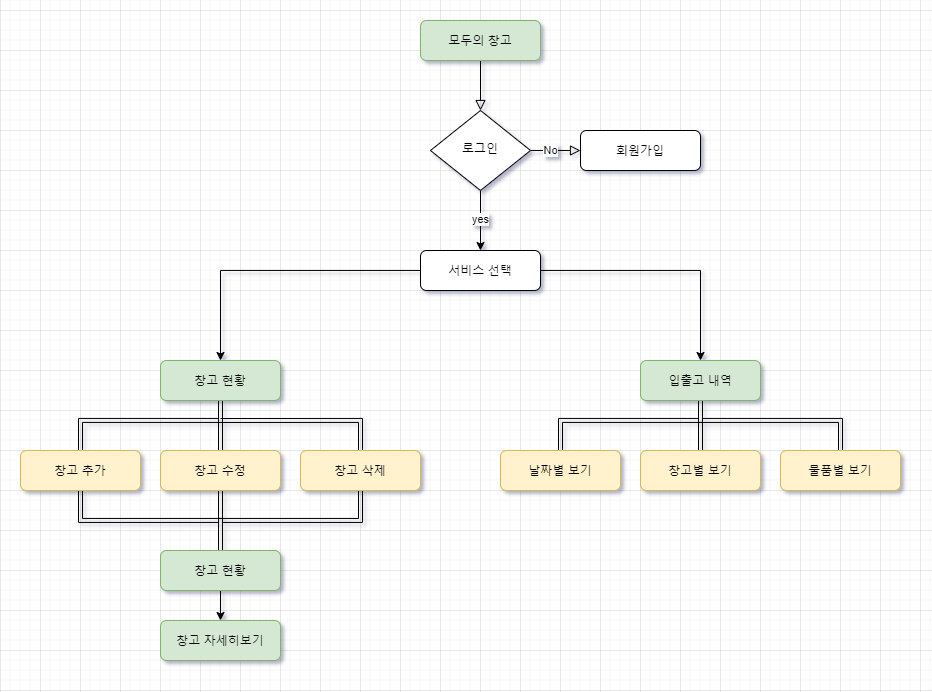

The diagram above was exported from draw.io. Its source (the exported page's mxGraphModel, read from the mxfile embedded in the PNG):
<mxGraphModel dx="2218" dy="899" grid="1" gridSize="10" guides="1" tooltips="1" connect="1" arrows="1" fold="1" page="1" pageScale="1" pageWidth="827" pageHeight="1169" math="0" shadow="0">
  <root>
    <mxCell id="WIyWlLk6GJQsqaUBKTNV-0" />
    <mxCell id="WIyWlLk6GJQsqaUBKTNV-1" parent="WIyWlLk6GJQsqaUBKTNV-0" />
    <mxCell id="WIyWlLk6GJQsqaUBKTNV-2" value="" style="rounded=0;html=1;jettySize=auto;orthogonalLoop=1;fontSize=11;endArrow=block;endFill=0;endSize=8;strokeWidth=1;shadow=0;labelBackgroundColor=none;edgeStyle=orthogonalEdgeStyle;" parent="WIyWlLk6GJQsqaUBKTNV-1" source="WIyWlLk6GJQsqaUBKTNV-3" target="WIyWlLk6GJQsqaUBKTNV-6" edge="1">
      <mxGeometry relative="1" as="geometry" />
    </mxCell>
    <mxCell id="WIyWlLk6GJQsqaUBKTNV-3" value="모두의 창고" style="rounded=1;whiteSpace=wrap;html=1;fontSize=12;glass=0;strokeWidth=1;shadow=0;fillColor=#d5e8d4;strokeColor=#82b366;" parent="WIyWlLk6GJQsqaUBKTNV-1" vertex="1">
      <mxGeometry x="300" y="90" width="120" height="40" as="geometry" />
    </mxCell>
    <mxCell id="WIyWlLk6GJQsqaUBKTNV-5" value="No" style="edgeStyle=orthogonalEdgeStyle;rounded=0;html=1;jettySize=auto;orthogonalLoop=1;fontSize=11;endArrow=block;endFill=0;endSize=8;strokeWidth=1;shadow=0;labelBackgroundColor=default;" parent="WIyWlLk6GJQsqaUBKTNV-1" source="WIyWlLk6GJQsqaUBKTNV-6" target="WIyWlLk6GJQsqaUBKTNV-7" edge="1">
      <mxGeometry x="-0.2" relative="1" as="geometry">
        <mxPoint as="offset" />
      </mxGeometry>
    </mxCell>
    <mxCell id="CzX5skmBm16B7_UrI9gD-3" value="yes" style="edgeStyle=orthogonalEdgeStyle;rounded=0;orthogonalLoop=1;jettySize=auto;html=1;exitX=0.5;exitY=1;exitDx=0;exitDy=0;" edge="1" parent="WIyWlLk6GJQsqaUBKTNV-1" source="WIyWlLk6GJQsqaUBKTNV-6" target="WIyWlLk6GJQsqaUBKTNV-12">
      <mxGeometry relative="1" as="geometry" />
    </mxCell>
    <mxCell id="WIyWlLk6GJQsqaUBKTNV-6" value="로그인" style="rhombus;whiteSpace=wrap;html=1;shadow=0;fontFamily=Helvetica;fontSize=12;align=center;strokeWidth=1;spacing=6;spacingTop=-4;" parent="WIyWlLk6GJQsqaUBKTNV-1" vertex="1">
      <mxGeometry x="310" y="180" width="100" height="80" as="geometry" />
    </mxCell>
    <mxCell id="WIyWlLk6GJQsqaUBKTNV-7" value="회원가입" style="rounded=1;whiteSpace=wrap;html=1;fontSize=12;glass=0;strokeWidth=1;shadow=0;" parent="WIyWlLk6GJQsqaUBKTNV-1" vertex="1">
      <mxGeometry x="460" y="200" width="120" height="40" as="geometry" />
    </mxCell>
    <mxCell id="CzX5skmBm16B7_UrI9gD-11" style="edgeStyle=orthogonalEdgeStyle;rounded=0;orthogonalLoop=1;jettySize=auto;html=1;exitX=0.5;exitY=1;exitDx=0;exitDy=0;entryX=0.5;entryY=0;entryDx=0;entryDy=0;shape=link;" edge="1" parent="WIyWlLk6GJQsqaUBKTNV-1" source="WIyWlLk6GJQsqaUBKTNV-11" target="CzX5skmBm16B7_UrI9gD-8">
      <mxGeometry relative="1" as="geometry">
        <Array as="points">
          <mxPoint x="100" y="490" />
          <mxPoint x="-40" y="490" />
        </Array>
      </mxGeometry>
    </mxCell>
    <mxCell id="CzX5skmBm16B7_UrI9gD-12" style="edgeStyle=orthogonalEdgeStyle;rounded=0;orthogonalLoop=1;jettySize=auto;html=1;entryX=0.5;entryY=0;entryDx=0;entryDy=0;shape=link;" edge="1" parent="WIyWlLk6GJQsqaUBKTNV-1" source="WIyWlLk6GJQsqaUBKTNV-11" target="CzX5skmBm16B7_UrI9gD-9">
      <mxGeometry relative="1" as="geometry" />
    </mxCell>
    <mxCell id="CzX5skmBm16B7_UrI9gD-13" style="edgeStyle=orthogonalEdgeStyle;rounded=0;orthogonalLoop=1;jettySize=auto;html=1;entryX=0.5;entryY=0;entryDx=0;entryDy=0;shape=link;" edge="1" parent="WIyWlLk6GJQsqaUBKTNV-1" target="CzX5skmBm16B7_UrI9gD-10">
      <mxGeometry relative="1" as="geometry">
        <mxPoint x="100" y="490" as="sourcePoint" />
        <Array as="points">
          <mxPoint x="240" y="490" />
        </Array>
      </mxGeometry>
    </mxCell>
    <mxCell id="WIyWlLk6GJQsqaUBKTNV-11" value="창고 현황" style="rounded=1;whiteSpace=wrap;html=1;fontSize=12;glass=0;strokeWidth=1;shadow=0;fillColor=#d5e8d4;strokeColor=#82b366;" parent="WIyWlLk6GJQsqaUBKTNV-1" vertex="1">
      <mxGeometry x="40" y="430" width="120" height="40" as="geometry" />
    </mxCell>
    <mxCell id="CzX5skmBm16B7_UrI9gD-4" style="edgeStyle=orthogonalEdgeStyle;rounded=0;orthogonalLoop=1;jettySize=auto;html=1;" edge="1" parent="WIyWlLk6GJQsqaUBKTNV-1" source="WIyWlLk6GJQsqaUBKTNV-12" target="WIyWlLk6GJQsqaUBKTNV-11">
      <mxGeometry relative="1" as="geometry" />
    </mxCell>
    <mxCell id="CzX5skmBm16B7_UrI9gD-7" style="edgeStyle=orthogonalEdgeStyle;rounded=0;orthogonalLoop=1;jettySize=auto;html=1;" edge="1" parent="WIyWlLk6GJQsqaUBKTNV-1" source="WIyWlLk6GJQsqaUBKTNV-12" target="CzX5skmBm16B7_UrI9gD-6">
      <mxGeometry relative="1" as="geometry" />
    </mxCell>
    <mxCell id="WIyWlLk6GJQsqaUBKTNV-12" value="서비스 선택" style="rounded=1;whiteSpace=wrap;html=1;fontSize=12;glass=0;strokeWidth=1;shadow=0;" parent="WIyWlLk6GJQsqaUBKTNV-1" vertex="1">
      <mxGeometry x="300" y="320" width="120" height="40" as="geometry" />
    </mxCell>
    <mxCell id="CzX5skmBm16B7_UrI9gD-25" style="edgeStyle=orthogonalEdgeStyle;rounded=0;orthogonalLoop=1;jettySize=auto;html=1;entryX=0.5;entryY=0;entryDx=0;entryDy=0;endArrow=classic;endFill=1;shape=link;" edge="1" parent="WIyWlLk6GJQsqaUBKTNV-1" source="CzX5skmBm16B7_UrI9gD-6" target="CzX5skmBm16B7_UrI9gD-21">
      <mxGeometry relative="1" as="geometry">
        <Array as="points">
          <mxPoint x="580" y="490" />
          <mxPoint x="440" y="490" />
        </Array>
      </mxGeometry>
    </mxCell>
    <mxCell id="CzX5skmBm16B7_UrI9gD-26" style="edgeStyle=orthogonalEdgeStyle;rounded=0;orthogonalLoop=1;jettySize=auto;html=1;entryX=0.5;entryY=0;entryDx=0;entryDy=0;endArrow=classic;endFill=1;shape=link;" edge="1" parent="WIyWlLk6GJQsqaUBKTNV-1" source="CzX5skmBm16B7_UrI9gD-6" target="CzX5skmBm16B7_UrI9gD-23">
      <mxGeometry relative="1" as="geometry" />
    </mxCell>
    <mxCell id="CzX5skmBm16B7_UrI9gD-27" style="edgeStyle=orthogonalEdgeStyle;rounded=0;orthogonalLoop=1;jettySize=auto;html=1;entryX=0.5;entryY=0;entryDx=0;entryDy=0;endArrow=classic;endFill=1;shape=link;" edge="1" parent="WIyWlLk6GJQsqaUBKTNV-1" source="CzX5skmBm16B7_UrI9gD-6" target="CzX5skmBm16B7_UrI9gD-22">
      <mxGeometry relative="1" as="geometry">
        <Array as="points">
          <mxPoint x="580" y="490" />
          <mxPoint x="720" y="490" />
        </Array>
      </mxGeometry>
    </mxCell>
    <mxCell id="CzX5skmBm16B7_UrI9gD-6" value="입출고 내역" style="rounded=1;whiteSpace=wrap;html=1;fontSize=12;glass=0;strokeWidth=1;shadow=0;fillColor=#d5e8d4;strokeColor=#82b366;" vertex="1" parent="WIyWlLk6GJQsqaUBKTNV-1">
      <mxGeometry x="520" y="430" width="120" height="40" as="geometry" />
    </mxCell>
    <mxCell id="CzX5skmBm16B7_UrI9gD-17" style="edgeStyle=orthogonalEdgeStyle;shape=link;rounded=0;orthogonalLoop=1;jettySize=auto;html=1;exitX=0.5;exitY=1;exitDx=0;exitDy=0;endArrow=none;endFill=0;" edge="1" parent="WIyWlLk6GJQsqaUBKTNV-1" source="CzX5skmBm16B7_UrI9gD-8" target="CzX5skmBm16B7_UrI9gD-16">
      <mxGeometry relative="1" as="geometry">
        <Array as="points">
          <mxPoint x="-40" y="590" />
          <mxPoint x="100" y="590" />
        </Array>
      </mxGeometry>
    </mxCell>
    <mxCell id="CzX5skmBm16B7_UrI9gD-8" value="창고 추가" style="rounded=1;whiteSpace=wrap;html=1;fontSize=12;glass=0;strokeWidth=1;shadow=0;fillColor=#fff2cc;strokeColor=#d6b656;" vertex="1" parent="WIyWlLk6GJQsqaUBKTNV-1">
      <mxGeometry x="-100" y="520" width="120" height="40" as="geometry" />
    </mxCell>
    <mxCell id="CzX5skmBm16B7_UrI9gD-18" style="edgeStyle=orthogonalEdgeStyle;shape=link;rounded=0;orthogonalLoop=1;jettySize=auto;html=1;entryX=0.5;entryY=0;entryDx=0;entryDy=0;endArrow=none;endFill=0;" edge="1" parent="WIyWlLk6GJQsqaUBKTNV-1" source="CzX5skmBm16B7_UrI9gD-9" target="CzX5skmBm16B7_UrI9gD-16">
      <mxGeometry relative="1" as="geometry" />
    </mxCell>
    <mxCell id="CzX5skmBm16B7_UrI9gD-9" value="창고 수정" style="rounded=1;whiteSpace=wrap;html=1;fontSize=12;glass=0;strokeWidth=1;shadow=0;fillColor=#fff2cc;strokeColor=#d6b656;" vertex="1" parent="WIyWlLk6GJQsqaUBKTNV-1">
      <mxGeometry x="40" y="520" width="120" height="40" as="geometry" />
    </mxCell>
    <mxCell id="CzX5skmBm16B7_UrI9gD-19" style="edgeStyle=orthogonalEdgeStyle;shape=link;rounded=0;orthogonalLoop=1;jettySize=auto;html=1;entryX=0.5;entryY=0;entryDx=0;entryDy=0;endArrow=none;endFill=0;" edge="1" parent="WIyWlLk6GJQsqaUBKTNV-1" source="CzX5skmBm16B7_UrI9gD-10" target="CzX5skmBm16B7_UrI9gD-16">
      <mxGeometry relative="1" as="geometry">
        <Array as="points">
          <mxPoint x="240" y="590" />
          <mxPoint x="100" y="590" />
        </Array>
      </mxGeometry>
    </mxCell>
    <mxCell id="CzX5skmBm16B7_UrI9gD-10" value="창고 삭제" style="rounded=1;whiteSpace=wrap;html=1;fontSize=12;glass=0;strokeWidth=1;shadow=0;fillColor=#fff2cc;strokeColor=#d6b656;" vertex="1" parent="WIyWlLk6GJQsqaUBKTNV-1">
      <mxGeometry x="180" y="520" width="120" height="40" as="geometry" />
    </mxCell>
    <mxCell id="CzX5skmBm16B7_UrI9gD-14" value="창고 자세히보기" style="rounded=1;whiteSpace=wrap;html=1;fontSize=12;glass=0;strokeWidth=1;shadow=0;fillColor=#d5e8d4;strokeColor=#82b366;" vertex="1" parent="WIyWlLk6GJQsqaUBKTNV-1">
      <mxGeometry x="40" y="690" width="120" height="40" as="geometry" />
    </mxCell>
    <mxCell id="CzX5skmBm16B7_UrI9gD-20" style="edgeStyle=orthogonalEdgeStyle;rounded=0;orthogonalLoop=1;jettySize=auto;html=1;entryX=0.5;entryY=0;entryDx=0;entryDy=0;endArrow=classic;endFill=1;" edge="1" parent="WIyWlLk6GJQsqaUBKTNV-1" source="CzX5skmBm16B7_UrI9gD-16" target="CzX5skmBm16B7_UrI9gD-14">
      <mxGeometry relative="1" as="geometry" />
    </mxCell>
    <mxCell id="CzX5skmBm16B7_UrI9gD-16" value="창고 현황" style="rounded=1;whiteSpace=wrap;html=1;fontSize=12;glass=0;strokeWidth=1;shadow=0;fillColor=#d5e8d4;strokeColor=#82b366;" vertex="1" parent="WIyWlLk6GJQsqaUBKTNV-1">
      <mxGeometry x="40" y="620" width="120" height="40" as="geometry" />
    </mxCell>
    <mxCell id="CzX5skmBm16B7_UrI9gD-21" value="날짜별 보기" style="rounded=1;whiteSpace=wrap;html=1;fontSize=12;glass=0;strokeWidth=1;shadow=0;fillColor=#fff2cc;strokeColor=#d6b656;" vertex="1" parent="WIyWlLk6GJQsqaUBKTNV-1">
      <mxGeometry x="380" y="520" width="120" height="40" as="geometry" />
    </mxCell>
    <mxCell id="CzX5skmBm16B7_UrI9gD-22" value="물품별 보기" style="rounded=1;whiteSpace=wrap;html=1;fontSize=12;glass=0;strokeWidth=1;shadow=0;fillColor=#fff2cc;strokeColor=#d6b656;" vertex="1" parent="WIyWlLk6GJQsqaUBKTNV-1">
      <mxGeometry x="660" y="520" width="120" height="40" as="geometry" />
    </mxCell>
    <mxCell id="CzX5skmBm16B7_UrI9gD-23" value="창고별 보기" style="rounded=1;whiteSpace=wrap;html=1;fontSize=12;glass=0;strokeWidth=1;shadow=0;fillColor=#fff2cc;strokeColor=#d6b656;" vertex="1" parent="WIyWlLk6GJQsqaUBKTNV-1">
      <mxGeometry x="520" y="520" width="120" height="40" as="geometry" />
    </mxCell>
  </root>
</mxGraphModel>